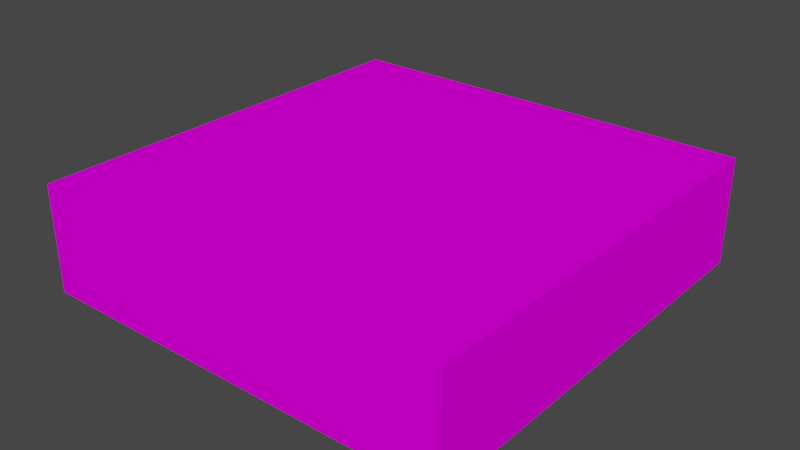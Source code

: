 # Source: EnderGround.blend  (saved by Blender 3.3.6; exported with 4.5.12 LTS)
import bpy
from mathutils import Matrix  # noqa: F401  (used for matrix-valued properties, if any)

bpy.ops.wm.read_factory_settings(use_empty=True)
scene = bpy.context.scene
scene.name = 'Scene'

# ---- collections
col_collection = bpy.data.collections.new('Collection'); scene.collection.children.link(col_collection)

# ---- images (referenced by path relative to the original .blend; pixels are not part of the script)
import os
ASSET_DIR = os.environ.get("B2B_ASSET_DIR", "")  # directory of the original .blend (textures are referenced by path, not embedded)
HERE = os.path.dirname(os.path.abspath(__file__))  # packed textures are extracted next to this script under _unpacked/

def load_image(name, relpath, width, height, colorspace="sRGB"):
    """Load a texture the original file referenced (path relative to the .blend, or extracted next to this script)."""
    p = next((c for c in (os.path.join(HERE, relpath), os.path.join(ASSET_DIR, relpath)) if relpath and os.path.exists(c)), "")
    if p:
        img = bpy.data.images.load(p, check_existing=True)
        img.name = name
    else:  # same state as the original file: an image datablock whose file is absent (Cycles renders it pink)
        img = bpy.data.images.new(name, width, height)
        img.source = "FILE"
        img.filepath = "//" + (relpath or name)
    img.colorspace_settings.name = colorspace
    return img
img_enderground_png = load_image('EnderGround.png', 'EnderGround.png', 1024, 1024, 'sRGB')

# ---- materials (node trees are filled in below, after node groups)
mat_palette = bpy.data.materials.new('palette')
mat_palette.use_transparent_shadow = False
mat_palette.diffuse_color = (1.0, 1.0, 1.0, 1.0)
mat_palette.roughness = 1.0

# ---- material node trees
mat_palette.use_nodes = True; mat_palette.node_tree.nodes.clear()
_N = mat_palette.node_tree.nodes; _L = mat_palette.node_tree.links
n0 = _N.new('ShaderNodeBsdfPrincipled'); n0.name = 'Principled BSDF'; n0.location = (1200, 0)
n0.distribution = 'GGX'
n0.subsurface_method = 'RANDOM_WALK_SKIN'
n0.inputs[2].default_value = 1.0
n0.inputs[3].default_value = 1.45
n0.inputs[13].default_value = 0.0
n0.inputs[27].default_value = (0.0, 0.0, 0.0, 1.0)
n0.inputs[28].default_value = 1.0
n1 = _N.new('ShaderNodeOutputMaterial'); n1.name = 'Material Output'; n1.location = (1500, 0)
n2 = _N.new('ShaderNodeTexImage'); n2.name = 'Image Texture'; n2.location = (600, 0)
n2.image = img_enderground_png
_L.new(n2.outputs[0], n0.inputs[0])
_L.new(n0.outputs[0], n1.inputs[0])
n1.is_active_output = True

# ---- world
world_world = bpy.data.worlds.new('World'); scene.world = world_world
world_world.use_nodes = True; world_world.node_tree.nodes.clear()
_N = world_world.node_tree.nodes; _L = world_world.node_tree.links
n0 = _N.new('ShaderNodeOutputWorld'); n0.name = 'World Output'; n0.location = (300, 300)
n1 = _N.new('ShaderNodeBackground'); n1.name = 'Background'; n1.location = (10, 300)
n1.inputs[0].default_value = (0.05088, 0.05088, 0.05088, 1.0)
_L.new(n1.outputs[0], n0.inputs[0])
n0.is_active_output = True
world_world.color = (0.05088, 0.05088, 0.05088)
world_world.use_sun_shadow = False
world_world.sun_shadow_jitter_overblur = 0.0

# ---- meshes
me_untitled = bpy.data.meshes.new('Untitled')
me_untitled.from_pydata([(0.8, 0.0, 0.8), (-0.8, 2.607e-07, 0.8), (0.8, 0.3, 0.8), (0.7, 0.3, 0.8), (0.4, 0.3, 0.8), (0.2, 0.3, 0.8), (0.1, 0.3, 0.8), (0.0, 0.3, 0.8), (-0.1, 0.3, 0.8), (-0.3, 0.3, 0.8), (-0.5, 0.3, 0.8), (-0.7, 0.3, 0.8), (-0.8, 0.3, 0.8), (0.8, 0.4, 0.8), (0.7, 0.4, 0.8), (0.4, 0.4, 0.8), (0.2, 0.4, 0.8), (0.1, 0.4, 0.8), (5.96e-08, 0.4, 0.8), (-0.1, 0.4, 0.8), (-0.3, 0.4, 0.8), (-0.5, 0.4, 0.8), (-0.7, 0.4, 0.8), (-0.8, 0.4, 0.8), (0.8, -2.607e-07, -0.8), (-0.8, 0.0, -0.8), (0.8, 0.3, -0.8), (-0.8, 0.3, -0.8), (0.8, 0.4, -0.8), (-0.8, 0.4, -0.8), (0.8, 0.0, 0.8), (0.8, 0.3, 0.8), (0.8, 0.4, 0.8), (0.8, -2.607e-07, -0.8), (0.8, 0.3, -0.8), (0.8, 0.4, -0.8), (-0.8, 2.607e-07, 0.8), (-0.8, 0.3, 0.8), (-0.8, 0.4, 0.8), (-0.8, 0.3, 0.5), (-0.8, 0.4, 0.5), (-0.8, 0.3, 0.3), (-0.8, 0.4, 0.3), (-0.8, 0.3, 0.2), (-0.8, 0.4, 0.2), (-0.8, 0.3, 0.1), (-0.8, 0.4, 0.1), (-0.8, 0.3, -5.96e-08), (-0.8, 0.4, -1.192e-07), (-0.8, 0.3, -0.1), (-0.8, 0.4, -0.1), (-0.8, 0.3, -0.4), (-0.8, 0.4, -0.4), (-0.8, 0.3, -0.7), (-0.8, 0.4, -0.7), (-0.8, 0.0, -0.8), (-0.8, 0.3, -0.8), (-0.8, 0.4, -0.8), (0.8, 0.0, 0.8), (0.8, -2.607e-07, -0.8), (-0.8, 2.607e-07, 0.8), (-0.8, 0.0, -0.8), (0.8, 0.4, 0.8), (0.8, 0.4, -0.8), (0.7, 0.4, 0.8), (0.7, 0.4, 0.7), (0.7, 0.4, 0.1), (0.7, 0.4, -1.788e-07), (0.7, 0.4, -0.1), (0.7, 0.4, -0.2), (0.7, 0.4, -0.7), (0.6, 0.4, 0.4), (0.6, 0.4, 0.3), (0.6, 0.4, 0.2), (0.6, 0.4, 0.1), (0.6, 0.4, -1.788e-07), (0.6, 0.4, -0.1), (0.6, 0.4, -0.3), (0.6, 0.4, -0.4), (0.6, 0.4, -0.5), (0.5, 0.4, 0.7), (0.5, 0.4, 0.6), (0.5, 0.4, -1.192e-07), (0.5, 0.4, -0.1), (0.5, 0.4, -0.2), (0.5, 0.4, -0.3), (0.5, 0.4, -0.4), (0.5, 0.4, -0.5), (0.4, 0.4, 0.8), (0.4, 0.4, 0.7), (0.4, 0.4, 0.3), (0.4, 0.4, 0.2), (0.4, 0.4, 0.1), (0.4, 0.4, -0.2), (0.4, 0.4, -0.3), (0.4, 0.4, -0.6), (0.4, 0.4, -0.7), (0.3, 0.4, 0.7), (0.3, 0.4, 0.6), (0.3, 0.4, 0.4), (0.3, 0.4, 0.2), (0.3, 0.4, -0.5), (0.3, 0.4, -0.6), (0.2, 0.4, 0.8), (0.2, 0.4, 0.7), (0.2, 0.4, 0.6), (0.2, 0.4, 0.4), (0.2, 0.4, -0.4), (0.2, 0.4, -0.7), (0.1, 0.4, 0.8), (0.1, 0.4, 0.7), (0.1, 0.4, 0.6), (0.1, 0.4, 0.5), (0.1, 0.4, 0.4), (0.1, 0.4, 0.2), (0.1, 0.4, 0.1), (0.1, 0.4, -1.267e-07), (0.1, 0.4, -0.1), (0.1, 0.4, -0.3), (0.1, 0.4, -0.5), (0.1, 0.4, -0.7), (5.96e-08, 0.4, 0.8), (5.96e-08, 0.4, 0.6), (0.0, 0.4, 0.5), (2.98e-08, 0.4, 0.4), (1.49e-08, 0.4, 0.2), (7.451e-09, 0.4, 0.1), (5.564e-09, 0.4, -1.248e-07), (0.0, 0.4, -0.1), (0.0, 0.4, -0.3), (0.0, 0.4, -0.5), (0.0, 0.4, -0.7), (-0.1, 0.4, 0.8), (-0.1, 0.4, 0.7), (-0.1, 0.4, 0.6), (-0.1, 0.4, 0.1), (-0.1, 0.4, -1.192e-07), (-0.1, 0.4, -0.1), (-0.1, 0.4, -0.7), (-0.2, 0.4, 0.7), (-0.2, 0.4, 0.6), (-0.2, 0.4, -0.1), (-0.2, 0.4, -0.3), (-0.2, 0.4, -0.4), (-0.2, 0.4, -0.6), (-0.3, 0.4, 0.8), (-0.3, 0.4, 0.7), (-0.3, 0.4, 0.3), (-0.3, 0.4, -1.192e-07), (-0.3, 0.4, -0.1), (-0.3, 0.4, -0.3), (-0.3, 0.4, -0.4), (-0.3, 0.4, -0.6), (-0.4, 0.4, 0.6), (-0.4, 0.4, 0.5), (-0.4, 0.4, 0.4), (-0.4, 0.4, 0.3), (-0.4, 0.4, 0.1), (-0.4, 0.4, -0.6), (-0.4, 0.4, -0.7), (-0.5, 0.4, 0.8), (-0.5, 0.4, 0.7), (-0.5, 0.4, 0.6), (-0.5, 0.4, 0.5), (-0.5, 0.4, 0.4), (-0.5, 0.4, 0.3), (-0.5, 0.4, 0.1), (-0.5, 0.4, -8.941e-08), (-0.5, 0.4, -0.1), (-0.5, 0.4, -0.3), (-0.5, 0.4, -0.4), (-0.5, 0.4, -0.6), (-0.5, 0.4, -0.7), (-0.7, 0.4, 0.8), (-0.7, 0.4, 0.7), (-0.7, 0.4, 0.5), (-0.7, 0.4, 0.3), (-0.7, 0.4, 0.2), (-0.7, 0.4, 0.1), (-0.7, 0.4, -1.192e-07), (-0.7, 0.4, -0.1), (-0.7, 0.4, -0.4), (-0.7, 0.4, -0.7), (-0.8, 0.4, 0.8), (-0.8, 0.4, 0.5), (-0.8, 0.4, 0.3), (-0.8, 0.4, 0.2), (-0.8, 0.4, 0.1), (-0.8, 0.4, -1.192e-07), (-0.8, 0.4, -0.1), (-0.8, 0.4, -0.4), (-0.8, 0.4, -0.7), (-0.8, 0.4, -0.8)], [], [(2, 1, 0), (3, 1, 2), (4, 1, 3), (5, 1, 4), (6, 1, 5), (7, 1, 6), (8, 1, 7), (9, 1, 8), (10, 1, 9), (11, 1, 10), (12, 1, 11), (13, 3, 2), (14, 4, 3), (14, 3, 13), (15, 5, 4), (15, 4, 14), (16, 6, 5), (16, 5, 15), (17, 7, 6), (17, 6, 16), (18, 8, 7), (18, 7, 17), (19, 9, 8), (19, 8, 18), (20, 10, 9), (20, 9, 19), (21, 11, 10), (21, 10, 20), (22, 12, 11), (22, 11, 21), (23, 12, 22), (24, 25, 26), (26, 25, 27), (26, 27, 28), (28, 27, 29), (33, 31, 30), (34, 32, 31), (34, 31, 33), (35, 32, 34), (36, 37, 39), (37, 38, 39), (39, 38, 40), (36, 39, 41), (39, 40, 41), (41, 40, 42), (36, 41, 43), (41, 42, 43), (43, 42, 44), (36, 43, 45), (43, 44, 45), (45, 44, 46), (36, 45, 47), (45, 46, 47), (47, 46, 48), (36, 47, 49), (47, 48, 49), (49, 48, 50), (36, 49, 51), (49, 50, 51), (51, 50, 52), (36, 51, 53), (51, 52, 53), (53, 52, 54), (36, 53, 55), (53, 54, 56), (55, 53, 56), (56, 54, 57), (60, 59, 58), (61, 59, 60), (62, 63, 64), (64, 63, 65), (65, 63, 66), (66, 63, 67), (67, 63, 68), (68, 63, 69), (69, 63, 70), (65, 66, 71), (71, 66, 72), (72, 66, 73), (66, 67, 74), (73, 66, 74), (67, 68, 75), (74, 67, 75), (68, 69, 76), (75, 68, 76), (69, 70, 77), (77, 70, 78), (78, 70, 79), (64, 65, 80), (65, 71, 80), (80, 71, 81), (74, 75, 82), (75, 76, 82), (76, 69, 83), (82, 76, 83), (69, 77, 84), (83, 69, 84), (77, 78, 85), (84, 77, 85), (78, 79, 86), (85, 78, 86), (79, 70, 87), (86, 79, 87), (64, 80, 88), (80, 81, 89), (88, 80, 89), (72, 73, 90), (71, 72, 90), (73, 74, 91), (90, 73, 91), (74, 82, 92), (91, 74, 92), (84, 85, 93), (83, 84, 93), (85, 86, 94), (93, 85, 94), (87, 70, 95), (70, 63, 96), (95, 70, 96), (89, 81, 97), (88, 89, 97), (81, 71, 98), (97, 81, 98), (71, 90, 99), (98, 71, 99), (90, 91, 99), (91, 92, 100), (99, 91, 100), (87, 95, 101), (86, 87, 101), (95, 96, 102), (101, 95, 102), (88, 97, 103), (97, 98, 104), (103, 97, 104), (98, 99, 105), (104, 98, 105), (99, 100, 106), (105, 99, 106), (93, 94, 107), (86, 101, 107), (94, 86, 107), (101, 102, 107), (96, 63, 108), (107, 102, 108), (102, 96, 108), (103, 104, 109), (104, 105, 110), (109, 104, 110), (105, 106, 110), (110, 106, 111), (111, 106, 112), (106, 100, 113), (112, 106, 113), (100, 92, 114), (113, 100, 114), (92, 82, 115), (114, 92, 115), (82, 83, 116), (115, 82, 116), (83, 93, 117), (116, 83, 117), (93, 107, 117), (107, 108, 117), (117, 108, 118), (118, 108, 119), (108, 63, 120), (119, 108, 120), (110, 111, 121), (109, 110, 121), (111, 112, 122), (121, 111, 122), (112, 113, 123), (122, 112, 123), (113, 114, 124), (123, 113, 124), (114, 115, 125), (124, 114, 125), (115, 116, 126), (125, 115, 126), (116, 117, 127), (126, 116, 127), (117, 118, 128), (127, 117, 128), (118, 119, 129), (128, 118, 129), (119, 120, 130), (129, 119, 130), (120, 63, 131), (130, 120, 131), (124, 125, 132), (121, 122, 132), (130, 131, 132), (126, 127, 132), (125, 126, 132), (127, 128, 132), (123, 124, 132), (129, 130, 132), (128, 129, 132), (122, 123, 132), (132, 131, 133), (133, 131, 134), (134, 131, 135), (135, 131, 136), (136, 131, 137), (131, 63, 138), (137, 131, 138), (132, 133, 139), (133, 134, 139), (134, 135, 140), (139, 134, 140), (136, 137, 141), (137, 138, 141), (141, 138, 142), (142, 138, 143), (143, 138, 144), (132, 139, 145), (139, 140, 146), (145, 139, 146), (140, 135, 147), (146, 140, 147), (135, 136, 148), (136, 141, 148), (141, 142, 149), (148, 141, 149), (142, 143, 150), (149, 142, 150), (143, 144, 151), (150, 143, 151), (144, 138, 152), (151, 144, 152), (146, 147, 153), (153, 147, 154), (154, 147, 155), (147, 135, 156), (155, 147, 156), (135, 148, 157), (156, 135, 157), (152, 138, 158), (151, 152, 158), (138, 63, 159), (158, 138, 159), (145, 146, 160), (146, 153, 161), (160, 146, 161), (153, 154, 162), (161, 153, 162), (154, 155, 163), (162, 154, 163), (155, 156, 164), (163, 155, 164), (156, 157, 165), (164, 156, 165), (157, 148, 166), (165, 157, 166), (148, 149, 167), (166, 148, 167), (149, 150, 168), (167, 149, 168), (150, 151, 169), (168, 150, 169), (151, 158, 170), (169, 151, 170), (158, 159, 171), (170, 158, 171), (159, 63, 172), (171, 159, 172), (160, 161, 173), (161, 162, 174), (173, 161, 174), (164, 165, 174), (162, 163, 174), (165, 166, 174), (163, 164, 174), (174, 166, 175), (175, 166, 176), (176, 166, 177), (166, 167, 178), (177, 166, 178), (167, 168, 179), (178, 167, 179), (170, 171, 180), (179, 168, 180), (168, 169, 180), (171, 172, 180), (169, 170, 180), (180, 172, 181), (172, 63, 182), (181, 172, 182), (174, 175, 183), (173, 174, 183), (175, 176, 184), (183, 175, 184), (176, 177, 185), (184, 176, 185), (177, 178, 186), (185, 177, 186), (178, 179, 187), (186, 178, 187), (179, 180, 188), (187, 179, 188), (180, 181, 189), (188, 180, 189), (181, 182, 190), (189, 181, 190), (182, 63, 191), (190, 182, 191), (191, 63, 192)])
_uv = me_untitled.uv_layers.new(name='UVMap')
_uv.uv.foreach_set('vector', [0.9082, 0.5, 0.9082, 0.5, 0.9082, 0.5, 0.9082, 0.5, 0.9082, 0.5, 0.9082, 0.5, 0.9082, 0.5, 0.9082, 0.5, 0.9082, 0.5, 0.9082, 0.5, 0.9082, 0.5, 0.9082, 0.5, 0.9082, 0.5, 0.9082, 0.5, 0.9082, 0.5, 0.9082, 0.5, 0.9082, 0.5, 0.9082, 0.5, 0.9082, 0.5, 0.9082, 0.5, 0.9082, 0.5, 0.9082, 0.5, 0.9082, 0.5, 0.9082, 0.5, 0.9082, 0.5, 0.9082, 0.5, 0.9082, 0.5, 0.9082, 0.5, 0.9082, 0.5, 0.9082, 0.5, 0.9082, 0.5, 0.9082, 0.5, 0.9082, 0.5, 0.9121, 0.5, 0.9121, 0.5, 0.9121, 0.5, 0.9238, 0.5, 0.9238, 0.5, 0.9238, 0.5, 0.9121, 0.5, 0.9121, 0.5, 0.9121, 0.5, 0.9199, 0.5, 0.9199, 0.5, 0.9199, 0.5, 0.9238, 0.5, 0.9238, 0.5, 0.9238, 0.5, 0.9238, 0.5, 0.9238, 0.5, 0.9238, 0.5, 0.9199, 0.5, 0.9199, 0.5, 0.9199, 0.5, 0.9199, 0.5, 0.9199, 0.5, 0.9199, 0.5, 0.9238, 0.5, 0.9238, 0.5, 0.9238, 0.5, 0.9121, 0.5, 0.9121, 0.5, 0.9121, 0.5, 0.9199, 0.5, 0.9199, 0.5, 0.9199, 0.5, 0.9238, 0.5, 0.9238, 0.5, 0.9238, 0.5, 0.9121, 0.5, 0.9121, 0.5, 0.9121, 0.5, 0.9199, 0.5, 0.9199, 0.5, 0.9199, 0.5, 0.9238, 0.5, 0.9238, 0.5, 0.9238, 0.5, 0.9238, 0.5, 0.9238, 0.5, 0.9238, 0.5, 0.9199, 0.5, 0.9199, 0.5, 0.9199, 0.5, 0.9199, 0.5, 0.9199, 0.5, 0.9199, 0.5, 0.9238, 0.5, 0.9238, 0.5, 0.9238, 0.5, 0.9199, 0.5, 0.9199, 0.5, 0.9199, 0.5, 0.9082, 0.5, 0.9082, 0.5, 0.9082, 0.5, 0.9082, 0.5, 0.9082, 0.5, 0.9082, 0.5, 0.9121, 0.5, 0.9121, 0.5, 0.9121, 0.5, 0.9121, 0.5, 0.9121, 0.5, 0.9121, 0.5, 0.9082, 0.5, 0.9082, 0.5, 0.9082, 0.5, 0.9121, 0.5, 0.9121, 0.5, 0.9121, 0.5, 0.9082, 0.5, 0.9082, 0.5, 0.9082, 0.5, 0.9121, 0.5, 0.9121, 0.5, 0.9121, 0.5, 0.9082, 0.5, 0.9082, 0.5, 0.9082, 0.5, 0.9199, 0.5, 0.9199, 0.5, 0.9199, 0.5, 0.9199, 0.5, 0.9199, 0.5, 0.9199, 0.5, 0.9082, 0.5, 0.9082, 0.5, 0.9082, 0.5, 0.9238, 0.5, 0.9238, 0.5, 0.9238, 0.5, 0.9238, 0.5, 0.9238, 0.5, 0.9238, 0.5, 0.9082, 0.5, 0.9082, 0.5, 0.9082, 0.5, 0.9199, 0.5, 0.9199, 0.5, 0.9199, 0.5, 0.9199, 0.5, 0.9199, 0.5, 0.9199, 0.5, 0.9082, 0.5, 0.9082, 0.5, 0.9082, 0.5, 0.9238, 0.5, 0.9238, 0.5, 0.9238, 0.5, 0.9238, 0.5, 0.9238, 0.5, 0.9238, 0.5, 0.9082, 0.5, 0.9082, 0.5, 0.9082, 0.5, 0.9121, 0.5, 0.9121, 0.5, 0.9121, 0.5, 0.9121, 0.5, 0.9121, 0.5, 0.9121, 0.5, 0.9082, 0.5, 0.9082, 0.5, 0.9082, 0.5, 0.9199, 0.5, 0.9199, 0.5, 0.9199, 0.5, 0.9199, 0.5, 0.9199, 0.5, 0.9199, 0.5, 0.9082, 0.5, 0.9082, 0.5, 0.9082, 0.5, 0.9238, 0.5, 0.9238, 0.5, 0.9238, 0.5, 0.9238, 0.5, 0.9238, 0.5, 0.9238, 0.5, 0.9082, 0.5, 0.9082, 0.5, 0.9082, 0.5, 0.9199, 0.5, 0.9199, 0.5, 0.9199, 0.5, 0.9199, 0.5, 0.9199, 0.5, 0.9199, 0.5, 0.9082, 0.5, 0.9082, 0.5, 0.9082, 0.5, 0.9121, 0.5, 0.9121, 0.5, 0.9121, 0.5, 0.9082, 0.5, 0.9082, 0.5, 0.9082, 0.5, 0.9121, 0.5, 0.9121, 0.5, 0.9121, 0.5, 0.9082, 0.5, 0.9082, 0.5, 0.9082, 0.5, 0.9082, 0.5, 0.9082, 0.5, 0.9082, 0.5, 0.9121, 0.5, 0.9121, 0.5, 0.9121, 0.5, 0.9121, 0.5, 0.9121, 0.5, 0.9121, 0.5, 0.9121, 0.5, 0.9121, 0.5, 0.9121, 0.5, 0.9121, 0.5, 0.9121, 0.5, 0.9121, 0.5, 0.9121, 0.5, 0.9121, 0.5, 0.9121, 0.5, 0.9121, 0.5, 0.9121, 0.5, 0.9121, 0.5, 0.9121, 0.5, 0.9121, 0.5, 0.9121, 0.5, 0.916, 0.5, 0.916, 0.5, 0.916, 0.5, 0.916, 0.5, 0.916, 0.5, 0.916, 0.5, 0.916, 0.5, 0.916, 0.5, 0.916, 0.5, 0.9121, 0.5, 0.9121, 0.5, 0.9121, 0.5, 0.916, 0.5, 0.916, 0.5, 0.916, 0.5, 0.9238, 0.5, 0.9238, 0.5, 0.9238, 0.5, 0.9121, 0.5, 0.9121, 0.5, 0.9121, 0.5, 0.9277, 0.5, 0.9277, 0.5, 0.9277, 0.5, 0.9238, 0.5, 0.9238, 0.5, 0.9238, 0.5, 0.916, 0.5, 0.916, 0.5, 0.916, 0.5, 0.916, 0.5, 0.916, 0.5, 0.916, 0.5, 0.916, 0.5, 0.916, 0.5, 0.916, 0.5, 0.9238, 0.5, 0.9238, 0.5, 0.9238, 0.5, 0.916, 0.5, 0.916, 0.5, 0.916, 0.5, 0.916, 0.5, 0.916, 0.5, 0.916, 0.5, 0.9121, 0.5, 0.9121, 0.5, 0.9121, 0.5, 0.9199, 0.5, 0.9199, 0.5, 0.9199, 0.5, 0.9277, 0.5, 0.9277, 0.5, 0.9277, 0.5, 0.9199, 0.5, 0.9199, 0.5, 0.9199, 0.5, 0.916, 0.5, 0.916, 0.5, 0.916, 0.5, 0.9277, 0.5, 0.9277, 0.5, 0.9277, 0.5, 0.9277, 0.5, 0.9277, 0.5, 0.9277, 0.5, 0.916, 0.5, 0.916, 0.5, 0.916, 0.5, 0.9082, 0.5, 0.9082, 0.5, 0.9082, 0.5, 0.9277, 0.5, 0.9277, 0.5, 0.9277, 0.5, 0.916, 0.5, 0.916, 0.5, 0.916, 0.5, 0.9082, 0.5, 0.9082, 0.5, 0.9082, 0.5, 0.9238, 0.5, 0.9238, 0.5, 0.9238, 0.5, 0.9277, 0.5, 0.9277, 0.5, 0.9277, 0.5, 0.9238, 0.5, 0.9238, 0.5, 0.9238, 0.5, 0.916, 0.5, 0.916, 0.5, 0.916, 0.5, 0.9277, 0.5, 0.9277, 0.5, 0.9277, 0.5, 0.9277, 0.5, 0.9277, 0.5, 0.9277, 0.5, 0.916, 0.5, 0.916, 0.5, 0.916, 0.5, 0.9121, 0.5, 0.9121, 0.5, 0.9121, 0.5, 0.9277, 0.5, 0.9277, 0.5, 0.9277, 0.5, 0.9277, 0.5, 0.9277, 0.5, 0.9277, 0.5, 0.9082, 0.5, 0.9082, 0.5, 0.9082, 0.5, 0.9082, 0.5, 0.9082, 0.5, 0.9082, 0.5, 0.9277, 0.5, 0.9277, 0.5, 0.9277, 0.5, 0.916, 0.5, 0.916, 0.5, 0.916, 0.5, 0.9121, 0.5, 0.9121, 0.5, 0.9121, 0.5, 0.916, 0.5, 0.916, 0.5, 0.916, 0.5, 0.9277, 0.5, 0.9277, 0.5, 0.9277, 0.5, 0.9199, 0.5, 0.9199, 0.5, 0.9199, 0.5, 0.916, 0.5, 0.916, 0.5, 0.916, 0.5, 0.9277, 0.5, 0.9277, 0.5, 0.9277, 0.5, 0.9277, 0.5, 0.9277, 0.5, 0.9277, 0.5, 0.916, 0.5, 0.916, 0.5, 0.916, 0.5, 0.9277, 0.5, 0.9277, 0.5, 0.9277, 0.5, 0.9082, 0.5, 0.9082, 0.5, 0.9082, 0.5, 0.9277, 0.5, 0.9277, 0.5, 0.9277, 0.5, 0.916, 0.5, 0.916, 0.5, 0.916, 0.5, 0.9277, 0.5, 0.9277, 0.5, 0.9277, 0.5, 0.9277, 0.5, 0.9277, 0.5, 0.9277, 0.5, 0.916, 0.5, 0.916, 0.5, 0.916, 0.5, 0.9199, 0.5, 0.9199, 0.5, 0.9199, 0.5, 0.9082, 0.5, 0.9082, 0.5, 0.9082, 0.5, 0.9199, 0.5, 0.9199, 0.5, 0.9199, 0.5, 0.9277, 0.5, 0.9277, 0.5, 0.9277, 0.5, 0.9082, 0.5, 0.9082, 0.5, 0.9082, 0.5, 0.9082, 0.5, 0.9082, 0.5, 0.9082, 0.5, 0.9277, 0.5, 0.9277, 0.5, 0.9277, 0.5, 0.9082, 0.5, 0.9082, 0.5, 0.9082, 0.5, 0.9277, 0.5, 0.9277, 0.5, 0.9277, 0.5, 0.9082, 0.5, 0.9082, 0.5, 0.9082, 0.5, 0.9277, 0.5, 0.9277, 0.5, 0.9277, 0.5, 0.9121, 0.5, 0.9121, 0.5, 0.9121, 0.5, 0.9277, 0.5, 0.9277, 0.5, 0.9277, 0.5, 0.9277, 0.5, 0.9277, 0.5, 0.9277, 0.5, 0.9238, 0.5, 0.9238, 0.5, 0.9238, 0.5, 0.9082, 0.5, 0.9082, 0.5, 0.9082, 0.5, 0.9238, 0.5, 0.9238, 0.5, 0.9238, 0.5, 0.9082, 0.5, 0.9082, 0.5, 0.9082, 0.5, 0.9082, 0.5, 0.9082, 0.5, 0.9082, 0.5, 0.9082, 0.5, 0.9082, 0.5, 0.9082, 0.5, 0.9082, 0.5, 0.9082, 0.5, 0.9082, 0.5, 0.9082, 0.5, 0.9082, 0.5, 0.9082, 0.5, 0.9082, 0.5, 0.9082, 0.5, 0.9082, 0.5, 0.9082, 0.5, 0.9082, 0.5, 0.9082, 0.5, 0.9121, 0.5, 0.9121, 0.5, 0.9121, 0.5, 0.9082, 0.5, 0.9082, 0.5, 0.9082, 0.5, 0.9238, 0.5, 0.9238, 0.5, 0.9238, 0.5, 0.9121, 0.5, 0.9121, 0.5, 0.9121, 0.5, 0.9082, 0.5, 0.9082, 0.5, 0.9082, 0.5, 0.9238, 0.5, 0.9238, 0.5, 0.9238, 0.5, 0.9082, 0.5, 0.9082, 0.5, 0.9082, 0.5, 0.9082, 0.5, 0.9082, 0.5, 0.9082, 0.5, 0.9082, 0.5, 0.9082, 0.5, 0.9082, 0.5, 0.9082, 0.5, 0.9082, 0.5, 0.9082, 0.5, 0.9121, 0.5, 0.9121, 0.5, 0.9121, 0.5, 0.9082, 0.5, 0.9082, 0.5, 0.9082, 0.5, 0.9199, 0.5, 0.9199, 0.5, 0.9199, 0.5, 0.9199, 0.5, 0.9199, 0.5, 0.9199, 0.5, 0.9238, 0.5, 0.9238, 0.5, 0.9238, 0.5, 0.9199, 0.5, 0.9199, 0.5, 0.9199, 0.5, 0.9199, 0.5, 0.9199, 0.5, 0.9199, 0.5, 0.9238, 0.5, 0.9238, 0.5, 0.9238, 0.5, 0.9238, 0.5, 0.9238, 0.5, 0.9238, 0.5, 0.9199, 0.5, 0.9199, 0.5, 0.9199, 0.5, 0.9199, 0.5, 0.9199, 0.5, 0.9199, 0.5, 0.9238, 0.5, 0.9238, 0.5, 0.9238, 0.5, 0.9121, 0.5, 0.9121, 0.5, 0.9121, 0.5, 0.9199, 0.5, 0.9199, 0.5, 0.9199, 0.5, 0.9199, 0.5, 0.9199, 0.5, 0.9199, 0.5, 0.9121, 0.5, 0.9121, 0.5, 0.9121, 0.5, 0.9238, 0.5, 0.9238, 0.5, 0.9238, 0.5, 0.9199, 0.5, 0.9199, 0.5, 0.9199, 0.5, 0.9199, 0.5, 0.9199, 0.5, 0.9199, 0.5, 0.9238, 0.5, 0.9238, 0.5, 0.9238, 0.5, 0.9238, 0.5, 0.9238, 0.5, 0.9238, 0.5, 0.9199, 0.5, 0.9199, 0.5, 0.9199, 0.5, 0.9121, 0.5, 0.9121, 0.5, 0.9121, 0.5, 0.9238, 0.5, 0.9238, 0.5, 0.9238, 0.5, 0.9121, 0.5, 0.9121, 0.5, 0.9121, 0.5, 0.9121, 0.5, 0.9121, 0.5, 0.9121, 0.5, 0.9121, 0.5, 0.9121, 0.5, 0.9121, 0.5, 0.9121, 0.5, 0.9121, 0.5, 0.9121, 0.5, 0.9121, 0.5, 0.9121, 0.5, 0.9121, 0.5, 0.9121, 0.5, 0.9121, 0.5, 0.9121, 0.5, 0.9121, 0.5, 0.9121, 0.5, 0.9121, 0.5, 0.9121, 0.5, 0.9121, 0.5, 0.9121, 0.5, 0.9121, 0.5, 0.9121, 0.5, 0.9121, 0.5, 0.9121, 0.5, 0.9121, 0.5, 0.9121, 0.5, 0.9121, 0.5, 0.9121, 0.5, 0.9121, 0.5, 0.9121, 0.5, 0.9121, 0.5, 0.9121, 0.5, 0.9121, 0.5, 0.9121, 0.5, 0.9121, 0.5, 0.9121, 0.5, 0.9121, 0.5, 0.9121, 0.5, 0.9121, 0.5, 0.9121, 0.5, 0.9121, 0.5, 0.9121, 0.5, 0.9121, 0.5, 0.9121, 0.5, 0.9121, 0.5, 0.9121, 0.5, 0.9121, 0.5, 0.9238, 0.5, 0.9238, 0.5, 0.9238, 0.5, 0.9082, 0.5, 0.9082, 0.5, 0.9082, 0.5, 0.916, 0.5, 0.916, 0.5, 0.916, 0.5, 0.9082, 0.5, 0.9082, 0.5, 0.9082, 0.5, 0.9238, 0.5, 0.9238, 0.5, 0.9238, 0.5, 0.916, 0.5, 0.916, 0.5, 0.916, 0.5, 0.916, 0.5, 0.916, 0.5, 0.916, 0.5, 0.916, 0.5, 0.916, 0.5, 0.916, 0.5, 0.916, 0.5, 0.916, 0.5, 0.916, 0.5, 0.9238, 0.5, 0.9238, 0.5, 0.9238, 0.5, 0.916, 0.5, 0.916, 0.5, 0.916, 0.5, 0.9238, 0.5, 0.9238, 0.5, 0.9238, 0.5, 0.916, 0.5, 0.916, 0.5, 0.916, 0.5, 0.916, 0.5, 0.916, 0.5, 0.916, 0.5, 0.9121, 0.5, 0.9121, 0.5, 0.9121, 0.5, 0.9238, 0.5, 0.9238, 0.5, 0.9238, 0.5, 0.9277, 0.5, 0.9277, 0.5, 0.9277, 0.5, 0.9238, 0.5, 0.9238, 0.5, 0.9238, 0.5, 0.916, 0.5, 0.916, 0.5, 0.916, 0.5, 0.9277, 0.5, 0.9277, 0.5, 0.9277, 0.5, 0.9277, 0.5, 0.9277, 0.5, 0.9277, 0.5, 0.916, 0.5, 0.916, 0.5, 0.916, 0.5, 0.916, 0.5, 0.916, 0.5, 0.916, 0.5, 0.9277, 0.5, 0.9277, 0.5, 0.9277, 0.5, 0.9277, 0.5, 0.9277, 0.5, 0.9277, 0.5, 0.9277, 0.5, 0.9277, 0.5, 0.9277, 0.5, 0.9277, 0.5, 0.9277, 0.5, 0.9277, 0.5, 0.916, 0.5, 0.916, 0.5, 0.916, 0.5, 0.9277, 0.5, 0.9277, 0.5, 0.9277, 0.5, 0.9121, 0.5, 0.9121, 0.5, 0.9121, 0.5, 0.916, 0.5, 0.916, 0.5, 0.916, 0.5, 0.916, 0.5, 0.916, 0.5, 0.916, 0.5, 0.9082, 0.5, 0.9082, 0.5, 0.9082, 0.5, 0.9121, 0.5, 0.9121, 0.5, 0.9121, 0.5, 0.916, 0.5, 0.916, 0.5, 0.916, 0.5, 0.9199, 0.5, 0.9199, 0.5, 0.9199, 0.5, 0.9277, 0.5, 0.9277, 0.5, 0.9277, 0.5, 0.9199, 0.5, 0.9199, 0.5, 0.9199, 0.5, 0.9082, 0.5, 0.9082, 0.5, 0.9082, 0.5, 0.9277, 0.5, 0.9277, 0.5, 0.9277, 0.5, 0.9277, 0.5, 0.9277, 0.5, 0.9277, 0.5, 0.9082, 0.5, 0.9082, 0.5, 0.9082, 0.5, 0.9082, 0.5, 0.9082, 0.5, 0.9082, 0.5, 0.9277, 0.5, 0.9277, 0.5, 0.9277, 0.5, 0.9277, 0.5, 0.9277, 0.5, 0.9277, 0.5, 0.9082, 0.5, 0.9082, 0.5, 0.9082, 0.5, 0.9121, 0.5, 0.9121, 0.5, 0.9121, 0.5, 0.9277, 0.5, 0.9277, 0.5, 0.9277, 0.5, 0.9199, 0.5, 0.9199, 0.5, 0.9199, 0.5, 0.9121, 0.5, 0.9121, 0.5, 0.9121, 0.5, 0.9082, 0.5, 0.9082, 0.5, 0.9082, 0.5, 0.9199, 0.5, 0.9199, 0.5, 0.9199, 0.5, 0.9277, 0.5, 0.9277, 0.5, 0.9277, 0.5, 0.9082, 0.5, 0.9082, 0.5, 0.9082, 0.5, 0.9082, 0.5, 0.9082, 0.5, 0.9082, 0.5, 0.9277, 0.5, 0.9277, 0.5, 0.9277, 0.5, 0.9277, 0.5, 0.9277, 0.5, 0.9277, 0.5, 0.9082, 0.5, 0.9082, 0.5, 0.9082, 0.5, 0.9121, 0.5, 0.9121, 0.5, 0.9121, 0.5, 0.9277, 0.5, 0.9277, 0.5, 0.9277, 0.5, 0.9238, 0.5, 0.9238, 0.5, 0.9238, 0.5, 0.9082, 0.5, 0.9082, 0.5, 0.9082, 0.5, 0.9238, 0.5, 0.9238, 0.5, 0.9238, 0.5, 0.9082, 0.5, 0.9082, 0.5, 0.9082, 0.5, 0.9082, 0.5, 0.9082, 0.5, 0.9082, 0.5, 0.9082, 0.5, 0.9082, 0.5, 0.9082, 0.5, 0.9082, 0.5, 0.9082, 0.5, 0.9082, 0.5, 0.9082, 0.5, 0.9082, 0.5, 0.9082, 0.5, 0.9082, 0.5, 0.9082, 0.5, 0.9082, 0.5, 0.9082, 0.5, 0.9082, 0.5, 0.9082, 0.5, 0.9121, 0.5, 0.9121, 0.5, 0.9121, 0.5, 0.9082, 0.5, 0.9082, 0.5, 0.9082, 0.5, 0.9238, 0.5, 0.9238, 0.5, 0.9238, 0.5, 0.9121, 0.5, 0.9121, 0.5, 0.9121, 0.5, 0.9082, 0.5, 0.9082, 0.5, 0.9082, 0.5, 0.9238, 0.5, 0.9238, 0.5, 0.9238, 0.5, 0.9082, 0.5, 0.9082, 0.5, 0.9082, 0.5, 0.9082, 0.5, 0.9082, 0.5, 0.9082, 0.5, 0.9082, 0.5, 0.9082, 0.5, 0.9082, 0.5, 0.9082, 0.5, 0.9082, 0.5, 0.9082, 0.5, 0.9121, 0.5, 0.9121, 0.5, 0.9121, 0.5, 0.9082, 0.5, 0.9082, 0.5, 0.9082, 0.5, 0.9199, 0.5, 0.9199, 0.5, 0.9199, 0.5, 0.9199, 0.5, 0.9199, 0.5, 0.9199, 0.5, 0.9238, 0.5, 0.9238, 0.5, 0.9238, 0.5, 0.9199, 0.5, 0.9199, 0.5, 0.9199, 0.5, 0.9199, 0.5, 0.9199, 0.5, 0.9199, 0.5, 0.9238, 0.5, 0.9238, 0.5, 0.9238, 0.5, 0.9238, 0.5, 0.9238, 0.5, 0.9238, 0.5, 0.9199, 0.5, 0.9199, 0.5, 0.9199, 0.5, 0.9121, 0.5, 0.9121, 0.5, 0.9121, 0.5, 0.9238, 0.5, 0.9238, 0.5, 0.9238, 0.5, 0.9199, 0.5, 0.9199, 0.5, 0.9199, 0.5, 0.9121, 0.5, 0.9121, 0.5, 0.9121, 0.5, 0.9238, 0.5, 0.9238, 0.5, 0.9238, 0.5, 0.9199, 0.5, 0.9199, 0.5, 0.9199, 0.5, 0.9199, 0.5, 0.9199, 0.5, 0.9199, 0.5, 0.9238, 0.5, 0.9238, 0.5, 0.9238, 0.5, 0.9121, 0.5, 0.9121, 0.5, 0.9121, 0.5, 0.9199, 0.5, 0.9199, 0.5, 0.9199, 0.5, 0.9121, 0.5, 0.9121, 0.5, 0.9121, 0.5])
me_untitled.materials.append(mat_palette)
me_untitled.update()
me_untitled.normals_split_custom_set([tuple(v) for v in zip(*[iter([6.176e-08, 1.987e-07, 1.0, 6.176e-08, 1.987e-07, 1.0, 6.176e-08, 1.987e-07, 1.0, 0.0, 7.947e-07, 1.0, 0.0, 7.947e-07, 1.0, 0.0, 7.947e-07, 1.0, 6.623e-07, -1.987e-07, 1.0, 6.623e-07, -1.987e-07, 1.0, 6.623e-07, -1.987e-07, 1.0, -4.967e-07, 5.96e-07, 1.0, -4.967e-07, 5.96e-07, 1.0, -4.967e-07, 5.96e-07, 1.0, 0.0, 5.96e-07, 1.0, 0.0, 5.96e-07, 1.0, 0.0, 5.96e-07, 1.0, 0.0, 5.96e-07, 1.0, 0.0, 5.96e-07, 1.0, 0.0, 5.96e-07, 1.0, -9.934e-07, 5.96e-07, 1.0, -9.934e-07, 5.96e-07, 1.0, -9.934e-07, 5.96e-07, 1.0, -4.967e-07, 1.291e-06, 1.0, -4.967e-07, 1.291e-06, 1.0, -4.967e-07, 1.291e-06, 1.0, 4.967e-07, 2.98e-07, 1.0, 4.967e-07, 2.98e-07, 1.0, 4.967e-07, 2.98e-07, 1.0, -4.967e-07, 2.98e-07, 1.0, -4.967e-07, 2.98e-07, 1.0, -4.967e-07, 2.98e-07, 1.0, 0.0, 3.974e-07, 1.0, 0.0, 3.974e-07, 1.0, 0.0, 3.974e-07, 1.0, 0.0, 0.0, 1.0, 0.0, 0.0, 1.0, 0.0, 0.0, 1.0, 6.954e-07, -2.368e-13, 1.0, 6.954e-07, -2.368e-13, 1.0, 6.954e-07, -2.368e-13, 1.0, 0.0, 0.0, 1.0, 0.0, 0.0, 1.0, 0.0, 0.0, 1.0, 1.49e-07, 0.0, 1.0, 1.49e-07, 0.0, 1.0, 1.49e-07, 0.0, 1.0, 0.0, 0.0, 1.0, 0.0, 0.0, 1.0, 0.0, 0.0, 1.0, 0.0, 0.0, 1.0, 0.0, 0.0, 1.0, 0.0, 0.0, 1.0, 0.0, 0.0, 1.0, 0.0, 0.0, 1.0, 0.0, 0.0, 1.0, 2.98e-07, 0.0, 1.0, 2.98e-07, 0.0, 1.0, 2.98e-07, 0.0, 1.0, 0.0, 0.0, 1.0, 0.0, 0.0, 1.0, 0.0, 0.0, 1.0, 2.98e-07, 0.0, 1.0, 2.98e-07, 0.0, 1.0, 2.98e-07, 0.0, 1.0, 0.0, 0.0, 1.0, 0.0, 0.0, 1.0, 0.0, 0.0, 1.0, 1.49e-07, 0.0, 1.0, 1.49e-07, 0.0, 1.0, 1.49e-07, 0.0, 1.0, 0.0, 0.0, 1.0, 0.0, 0.0, 1.0, 0.0, 0.0, 1.0, 8.941e-07, 0.0, 1.0, 8.941e-07, 0.0, 1.0, 8.941e-07, 0.0, 1.0, -7.451e-07, 0.0, 1.0, -7.451e-07, 0.0, 1.0, -7.451e-07, 0.0, 1.0, 1.49e-07, 0.0, 1.0, 1.49e-07, 0.0, 1.0, 1.49e-07, 0.0, 1.0, 0.0, 0.0, 1.0, 0.0, 0.0, 1.0, 0.0, 0.0, 1.0, 0.0, 0.0, 1.0, 0.0, 0.0, 1.0, 0.0, 0.0, 1.0, 7.451e-07, 0.0, 1.0, 7.451e-07, 0.0, 1.0, 7.451e-07, 0.0, 1.0, 0.0, 0.0, 1.0, 0.0, 0.0, 1.0, 0.0, 0.0, 1.0, -1.242e-07, 2.22e-14, -1.0, -1.242e-07, 2.22e-14, -1.0, -1.242e-07, 2.22e-14, -1.0, -1.863e-07, -1.987e-07, -1.0, -1.863e-07, -1.987e-07, -1.0, -1.863e-07, -1.987e-07, -1.0, 0.0, 4.441e-14, -1.0, 0.0, 4.441e-14, -1.0, 0.0, 4.441e-14, -1.0, -9.313e-08, 8.882e-14, -1.0, -9.313e-08, 8.882e-14, -1.0, -9.313e-08, 8.882e-14, -1.0, 1.0, 2.98e-07, -1.118e-07, 1.0, 2.98e-07, -1.118e-07, 1.0, 2.98e-07, -1.118e-07, 1.0, 0.0, -7.451e-08, 1.0, 0.0, -7.451e-08, 1.0, 0.0, -7.451e-08, 1.0, 0.0, -7.451e-08, 1.0, 0.0, -7.451e-08, 1.0, 0.0, -7.451e-08, 1.0, 0.0, -3.725e-08, 1.0, 0.0, -3.725e-08, 1.0, 0.0, -3.725e-08, -1.0, 3.311e-07, 0.0, -1.0, 3.311e-07, 0.0, -1.0, 3.311e-07, 0.0, -1.0, 0.0, 0.0, -1.0, 0.0, 0.0, -1.0, 0.0, 0.0, -1.0, 0.0, 1.987e-07, -1.0, 0.0, 1.987e-07, -1.0, 0.0, 1.987e-07, -1.0, -4.967e-07, 0.0, -1.0, -4.967e-07, 0.0, -1.0, -4.967e-07, 0.0, -1.0, 0.0, 0.0, -1.0, 0.0, 0.0, -1.0, 0.0, 0.0, -1.0, 0.0, 0.0, -1.0, 0.0, 0.0, -1.0, 0.0, 0.0, -1.0, 0.0, 0.0, -1.0, 0.0, 0.0, -1.0, 0.0, 0.0, -1.0, 0.0, 0.0, -1.0, 0.0, 0.0, -1.0, 0.0, 0.0, -1.0, 0.0, 0.0, -1.0, 0.0, 0.0, -1.0, 0.0, 0.0, -1.0, 1.987e-06, 0.0, -1.0, 1.987e-06, 0.0, -1.0, 1.987e-06, 0.0, -1.0, 0.0, 0.0, -1.0, 0.0, 0.0, -1.0, 0.0, 0.0, -1.0, 0.0, 0.0, -1.0, 0.0, 0.0, -1.0, 0.0, 0.0, -1.0, -1.987e-06, 0.0, -1.0, -1.987e-06, 0.0, -1.0, -1.987e-06, 0.0, -1.0, 0.0, 0.0, -1.0, 0.0, 0.0, -1.0, 0.0, 0.0, -1.0, -1.49e-06, 0.0, -1.0, -1.49e-06, 0.0, -1.0, -1.49e-06, 0.0, -1.0, 9.934e-07, 0.0, -1.0, 9.934e-07, 0.0, -1.0, 9.934e-07, 0.0, -1.0, 1.49e-06, 0.0, -1.0, 1.49e-06, 0.0, -1.0, 1.49e-06, 0.0, -1.0, 0.0, 0.0, -1.0, 0.0, 0.0, -1.0, 0.0, 0.0, -1.0, 3.311e-07, 0.0, -1.0, 3.311e-07, 0.0, -1.0, 3.311e-07, 0.0, -1.0, 0.0, 0.0, -1.0, 0.0, 0.0, -1.0, 0.0, 0.0, -1.0, 0.0, 0.0, -1.0, 0.0, 0.0, -1.0, 0.0, 0.0, -1.0, 0.0, 1.987e-07, -1.0, 0.0, 1.987e-07, -1.0, 0.0, 1.987e-07, -1.0, 0.0, 1.987e-07, -1.0, 0.0, 1.987e-07, -1.0, 0.0, 1.987e-07, -1.0, 0.0, 1.987e-07, -1.0, 0.0, 1.987e-07, -1.0, 0.0, 1.987e-07, -1.0, 7.761e-07, 1.118e-07, -1.0, 7.761e-07, 1.118e-07, -1.0, 7.761e-07, 1.118e-07, -1.0, 0.0, 0.0, -1.0, 0.0, 0.0, -1.0, 0.0, 0.0, -1.0, 0.0, 0.0, -1.0, 0.0, 0.0, -1.0, 0.0, 0.0, -1.0, 1.49e-06, -1.192e-06, -1.0, 1.49e-06, -1.192e-06, -1.0, 1.49e-06, -1.192e-06, -1.629e-07, -1.0, 1.629e-07, -1.629e-07, -1.0, 1.629e-07, -1.629e-07, -1.0, 1.629e-07, -1.629e-07, -1.0, 1.629e-07, -1.629e-07, -1.0, 1.629e-07, -1.629e-07, -1.0, 1.629e-07, 0.0, 1.0, -1.397e-07, 0.0, 1.0, -1.397e-07, 0.0, 1.0, -1.397e-07, 2.384e-06, 1.0, 0.0, 2.384e-06, 1.0, 0.0, 2.384e-06, 1.0, 0.0, 1.49e-07, 1.0, -2.484e-07, 1.49e-07, 1.0, -2.484e-07, 1.49e-07, 1.0, -2.484e-07, -1.192e-06, 1.0, 0.0, -1.192e-06, 1.0, 0.0, -1.192e-06, 1.0, 0.0, -1.192e-06, 1.0, 0.0, -1.192e-06, 1.0, 0.0, -1.192e-06, 1.0, 0.0, 8.941e-07, 1.0, 0.0, 8.941e-07, 1.0, 0.0, 8.941e-07, 1.0, 0.0, -1.788e-07, 1.0, -1.49e-07, -1.788e-07, 1.0, -1.49e-07, -1.788e-07, 1.0, -1.49e-07, 1.49e-07, 1.0, -2.484e-07, 1.49e-07, 1.0, -2.484e-07, 1.49e-07, 1.0, -2.484e-07, 5.96e-07, 1.0, 0.0, 5.96e-07, 1.0, 0.0, 5.96e-07, 1.0, 0.0, -8.882e-14, 1.0, 0.0, -8.882e-14, 1.0, 0.0, -8.882e-14, 1.0, 0.0, 2.98e-07, 1.0, -7.451e-07, 2.98e-07, 1.0, -7.451e-07, 2.98e-07, 1.0, -7.451e-07, 2.98e-07, 1.0, 0.0, 2.98e-07, 1.0, 0.0, 2.98e-07, 1.0, 0.0, 2.98e-07, 1.0, 0.0, 2.98e-07, 1.0, 0.0, 2.98e-07, 1.0, 0.0, 2.98e-07, 1.0, 0.0, 2.98e-07, 1.0, 0.0, 2.98e-07, 1.0, 0.0, 2.98e-07, 1.0, 0.0, 2.98e-07, 1.0, 0.0, 2.98e-07, 1.0, 0.0, 2.98e-07, 1.0, 0.0, 2.98e-07, 1.0, 0.0, 2.98e-07, 1.0, 0.0, 1.788e-07, 1.0, -1.49e-07, 1.788e-07, 1.0, -1.49e-07, 1.788e-07, 1.0, -1.49e-07, 8.941e-07, 1.0, 0.0, 8.941e-07, 1.0, 0.0, 8.941e-07, 1.0, 0.0, 1.421e-12, 1.0, -7.451e-07, 1.421e-12, 1.0, -7.451e-07, 1.421e-12, 1.0, -7.451e-07, 1.49e-07, 1.0, 0.0, 1.49e-07, 1.0, 0.0, 1.49e-07, 1.0, 0.0, 1.49e-07, 1.0, 1.242e-07, 1.49e-07, 1.0, 1.242e-07, 1.49e-07, 1.0, 1.242e-07, -2.98e-07, 1.0, -7.451e-07, -2.98e-07, 1.0, -7.451e-07, -2.98e-07, 1.0, -7.451e-07, -1.776e-13, 1.0, -7.451e-07, -1.776e-13, 1.0, -7.451e-07, -1.776e-13, 1.0, -7.451e-07, -1.776e-13, 1.0, -7.451e-07, -1.776e-13, 1.0, -7.451e-07, -1.776e-13, 1.0, -7.451e-07, 0.0, 1.0, 0.0, 0.0, 1.0, 0.0, 0.0, 1.0, 0.0, 0.0, 1.0, 0.0, 0.0, 1.0, 0.0, 0.0, 1.0, 0.0, 1.49e-07, 1.0, -3.725e-07, 1.49e-07, 1.0, -3.725e-07, 1.49e-07, 1.0, -3.725e-07, 1.49e-07, 1.0, 0.0, 1.49e-07, 1.0, 0.0, 1.49e-07, 1.0, 0.0, 0.0, 1.0, 0.0, 0.0, 1.0, 0.0, 0.0, 1.0, 0.0, 0.0, 1.0, -7.451e-07, 0.0, 1.0, -7.451e-07, 0.0, 1.0, -7.451e-07, 0.0, 1.0, -7.451e-07, 0.0, 1.0, -7.451e-07, 0.0, 1.0, -7.451e-07, 0.0, 1.0, 0.0, 0.0, 1.0, 0.0, 0.0, 1.0, 0.0, -7.105e-13, 1.0, -7.451e-07, -7.105e-13, 1.0, -7.451e-07, -7.105e-13, 1.0, -7.451e-07, -3.553e-13, 1.0, 0.0, -3.553e-13, 1.0, 0.0, -3.553e-13, 1.0, 0.0, 1.987e-07, 1.0, 0.0, 1.987e-07, 1.0, 0.0, 1.987e-07, 1.0, 0.0, 2.98e-07, 1.0, 0.0, 2.98e-07, 1.0, 0.0, 2.98e-07, 1.0, 0.0, 2.98e-07, 1.0, 0.0, 2.98e-07, 1.0, 0.0, 2.98e-07, 1.0, 0.0, 1.49e-07, 1.0, -7.451e-07, 1.49e-07, 1.0, -7.451e-07, 1.49e-07, 1.0, -7.451e-07, 1.49e-07, 1.0, 0.0, 1.49e-07, 1.0, 0.0, 1.49e-07, 1.0, 0.0, 1.49e-07, 1.0, 0.0, 1.49e-07, 1.0, 0.0, 1.49e-07, 1.0, 0.0, 1.49e-07, 1.0, -7.451e-07, 1.49e-07, 1.0, -7.451e-07, 1.49e-07, 1.0, -7.451e-07, 1.49e-07, 1.0, 0.0, 1.49e-07, 1.0, 0.0, 1.49e-07, 1.0, 0.0, 1.49e-07, 1.0, 0.0, 1.49e-07, 1.0, 0.0, 1.49e-07, 1.0, 0.0, 2.98e-07, 1.0, 0.0, 2.98e-07, 1.0, 0.0, 2.98e-07, 1.0, 0.0, 2.98e-07, 1.0, 0.0, 2.98e-07, 1.0, 0.0, 2.98e-07, 1.0, 0.0, 2.98e-07, 1.0, 0.0, 2.98e-07, 1.0, 0.0, 2.98e-07, 1.0, 0.0, 2.98e-07, 1.0, 0.0, 2.98e-07, 1.0, 0.0, 2.98e-07, 1.0, 0.0, 2.98e-07, 1.0, 7.451e-07, 2.98e-07, 1.0, 7.451e-07, 2.98e-07, 1.0, 7.451e-07, 1.987e-07, 1.0, 0.0, 1.987e-07, 1.0, 0.0, 1.987e-07, 1.0, 0.0, 1.987e-07, 1.0, -4.967e-07, 1.987e-07, 1.0, -4.967e-07, 1.987e-07, 1.0, -4.967e-07, 0.0, 1.0, 0.0, 0.0, 1.0, 0.0, 0.0, 1.0, 0.0, 0.0, 1.0, 0.0, 0.0, 1.0, 0.0, 0.0, 1.0, 0.0, 1.49e-07, 1.0, 0.0, 1.49e-07, 1.0, 0.0, 1.49e-07, 1.0, 0.0, 1.49e-07, 1.0, -7.451e-07, 1.49e-07, 1.0, -7.451e-07, 1.49e-07, 1.0, -7.451e-07, 9.934e-08, 1.0, -2.484e-07, 9.934e-08, 1.0, -2.484e-07, 9.934e-08, 1.0, -2.484e-07, 9.934e-08, 1.0, 2.484e-07, 9.934e-08, 1.0, 2.484e-07, 9.934e-08, 1.0, 2.484e-07, -2.98e-07, 1.0, 0.0, -2.98e-07, 1.0, 0.0, -2.98e-07, 1.0, 0.0, 0.0, 1.0, 0.0, 0.0, 1.0, 0.0, 0.0, 1.0, 0.0, 0.0, 1.0, -3.725e-07, 0.0, 1.0, -3.725e-07, 0.0, 1.0, -3.725e-07, 1.49e-07, 1.0, 0.0, 1.49e-07, 1.0, 0.0, 1.49e-07, 1.0, 0.0, 1.49e-07, 1.0, -7.451e-07, 1.49e-07, 1.0, -7.451e-07, 1.49e-07, 1.0, -7.451e-07, 0.0, 1.0, -7.451e-07, 0.0, 1.0, -7.451e-07, 0.0, 1.0, -7.451e-07, 0.0, 1.0, 0.0, 0.0, 1.0, 0.0, 0.0, 1.0, 0.0, 1.49e-07, 1.0, 3.725e-07, 1.49e-07, 1.0, 3.725e-07, 1.49e-07, 1.0, 3.725e-07, 2.98e-07, 1.0, -7.451e-07, 2.98e-07, 1.0, -7.451e-07, 2.98e-07, 1.0, -7.451e-07, 2.98e-07, 1.0, 0.0, 2.98e-07, 1.0, 0.0, 2.98e-07, 1.0, 0.0, 2.98e-07, 1.0, 0.0, 2.98e-07, 1.0, 0.0, 2.98e-07, 1.0, 0.0, 2.98e-07, 1.0, 0.0, 2.98e-07, 1.0, 0.0, 2.98e-07, 1.0, 0.0, 2.98e-07, 1.0, 0.0, 2.98e-07, 1.0, 0.0, 2.98e-07, 1.0, 0.0, 2.98e-07, 1.0, -3.725e-07, 2.98e-07, 1.0, -3.725e-07, 2.98e-07, 1.0, -3.725e-07, 2.98e-07, 1.0, -7.451e-07, 2.98e-07, 1.0, -7.451e-07, 2.98e-07, 1.0, -7.451e-07, 1.987e-07, 1.0, 0.0, 1.987e-07, 1.0, 0.0, 1.987e-07, 1.0, 0.0, 1.987e-07, 1.0, 0.0, 1.987e-07, 1.0, 0.0, 1.987e-07, 1.0, 0.0, 5.96e-07, 1.0, 0.0, 5.96e-07, 1.0, 0.0, 5.96e-07, 1.0, 0.0, 1.49e-07, 1.0, 1.49e-06, 1.49e-07, 1.0, 1.49e-06, 1.49e-07, 1.0, 1.49e-06, 1.987e-07, 1.0, -2.484e-07, 1.987e-07, 1.0, -2.484e-07, 1.987e-07, 1.0, -2.484e-07, 1.49e-07, 1.0, 0.0, 1.49e-07, 1.0, 0.0, 1.49e-07, 1.0, 0.0, 0.0, 1.0, 0.0, 0.0, 1.0, 0.0, 0.0, 1.0, 0.0, 0.0, 1.0, -7.451e-07, 0.0, 1.0, -7.451e-07, 0.0, 1.0, -7.451e-07, 0.0, 1.0, 0.0, 0.0, 1.0, 0.0, 0.0, 1.0, 0.0, 1.49e-07, 1.0, 0.0, 1.49e-07, 1.0, 0.0, 1.49e-07, 1.0, 0.0, -2.98e-07, 1.0, 0.0, -2.98e-07, 1.0, 0.0, -2.98e-07, 1.0, 0.0, 2.98e-07, 1.0, 0.0, 2.98e-07, 1.0, 0.0, 2.98e-07, 1.0, 0.0, 0.0, 1.0, -7.451e-07, 0.0, 1.0, -7.451e-07, 0.0, 1.0, -7.451e-07, 0.0, 1.0, -7.451e-07, 0.0, 1.0, -7.451e-07, 0.0, 1.0, -7.451e-07, 1.49e-07, 1.0, 7.451e-07, 1.49e-07, 1.0, 7.451e-07, 1.49e-07, 1.0, 7.451e-07, 1.49e-07, 1.0, 3.725e-07, 1.49e-07, 1.0, 3.725e-07, 1.49e-07, 1.0, 3.725e-07, 9.934e-08, 1.0, -9.934e-07, 9.934e-08, 1.0, -9.934e-07, 9.934e-08, 1.0, -9.934e-07, 9.934e-08, 1.0, -9.934e-07, 9.934e-08, 1.0, -9.934e-07, 9.934e-08, 1.0, -9.934e-07, 1.49e-07, 1.0, 0.0, 1.49e-07, 1.0, 0.0, 1.49e-07, 1.0, 0.0, 1.49e-07, 1.0, 0.0, 1.49e-07, 1.0, 0.0, 1.49e-07, 1.0, 0.0, 1.49e-07, 1.0, 7.451e-07, 1.49e-07, 1.0, 7.451e-07, 1.49e-07, 1.0, 7.451e-07, 1.49e-07, 1.0, 0.0, 1.49e-07, 1.0, 0.0, 1.49e-07, 1.0, 0.0, 7.451e-08, 1.0, -2.794e-07, 7.451e-08, 1.0, -2.794e-07, 7.451e-08, 1.0, -2.794e-07, -2.98e-07, 1.0, -4.967e-07, -2.98e-07, 1.0, -4.967e-07, -2.98e-07, 1.0, -4.967e-07, 0.0, 1.0, 0.0, 0.0, 1.0, 0.0, 0.0, 1.0, 0.0, 0.0, 1.0, 0.0, 0.0, 1.0, 0.0, 0.0, 1.0, 0.0, 0.0, 1.0, 0.0, 0.0, 1.0, 0.0, 0.0, 1.0, 0.0, 0.0, 1.0, -3.725e-07, 0.0, 1.0, -3.725e-07, 0.0, 1.0, -3.725e-07, 0.0, 1.0, 0.0, 0.0, 1.0, 0.0, 0.0, 1.0, 0.0, 2.98e-07, 1.0, 0.0, 2.98e-07, 1.0, 0.0, 2.98e-07, 1.0, 0.0, 2.98e-07, 1.0, 0.0, 2.98e-07, 1.0, 0.0, 2.98e-07, 1.0, 0.0, 2.98e-07, 1.0, -3.725e-07, 2.98e-07, 1.0, -3.725e-07, 2.98e-07, 1.0, -3.725e-07, 2.98e-07, 1.0, 0.0, 2.98e-07, 1.0, 0.0, 2.98e-07, 1.0, 0.0, 2.98e-07, 1.0, 0.0, 2.98e-07, 1.0, 0.0, 2.98e-07, 1.0, 0.0, 2.98e-07, 1.0, 0.0, 2.98e-07, 1.0, 0.0, 2.98e-07, 1.0, 0.0, 2.98e-07, 1.0, 0.0, 2.98e-07, 1.0, 0.0, 2.98e-07, 1.0, 0.0, 2.98e-07, 1.0, 0.0, 2.98e-07, 1.0, 0.0, 2.98e-07, 1.0, 0.0, 2.98e-07, 1.0, -7.451e-07, 2.98e-07, 1.0, -7.451e-07, 2.98e-07, 1.0, -7.451e-07, 2.98e-07, 1.0, 0.0, 2.98e-07, 1.0, 0.0, 2.98e-07, 1.0, 0.0, 2.98e-07, 1.0, 0.0, 2.98e-07, 1.0, 0.0, 2.98e-07, 1.0, 0.0, 2.98e-07, 1.0, 0.0, 2.98e-07, 1.0, 0.0, 2.98e-07, 1.0, 0.0, 2.98e-07, 1.0, 0.0, 2.98e-07, 1.0, 0.0, 2.98e-07, 1.0, 0.0, 2.98e-07, 1.0, 0.0, 2.98e-07, 1.0, 0.0, 2.98e-07, 1.0, 0.0, 2.98e-07, 1.0, -7.451e-07, 2.98e-07, 1.0, -7.451e-07, 2.98e-07, 1.0, -7.451e-07, 2.98e-07, 1.0, -3.725e-07, 2.98e-07, 1.0, -3.725e-07, 2.98e-07, 1.0, -3.725e-07, 2.98e-07, 1.0, 0.0, 2.98e-07, 1.0, 0.0, 2.98e-07, 1.0, 0.0, 2.98e-07, 1.0, 0.0, 2.98e-07, 1.0, 0.0, 2.98e-07, 1.0, 0.0, 2.98e-07, 1.0, -3.725e-07, 2.98e-07, 1.0, -3.725e-07, 2.98e-07, 1.0, -3.725e-07, 2.98e-07, 1.0, 0.0, 2.98e-07, 1.0, 0.0, 2.98e-07, 1.0, 0.0, 2.98e-07, 1.0, 0.0, 2.98e-07, 1.0, 0.0, 2.98e-07, 1.0, 0.0, 2.98e-07, 1.0, -3.725e-07, 2.98e-07, 1.0, -3.725e-07, 2.98e-07, 1.0, -3.725e-07, 2.98e-07, 1.0, 0.0, 2.98e-07, 1.0, 0.0, 2.98e-07, 1.0, 0.0, 4.47e-07, 1.0, -3.725e-07, 4.47e-07, 1.0, -3.725e-07, 4.47e-07, 1.0, -3.725e-07, -8.941e-07, 1.0, -7.451e-07, -8.941e-07, 1.0, -7.451e-07, -8.941e-07, 1.0, -7.451e-07, 1.192e-06, 1.0, 7.451e-07, 1.192e-06, 1.0, 7.451e-07, 1.192e-06, 1.0, 7.451e-07, -8.941e-07, 1.0, 0.0, -8.941e-07, 1.0, 0.0, -8.941e-07, 1.0, 0.0, -2.98e-07, 1.0, 0.0, -2.98e-07, 1.0, 0.0, -2.98e-07, 1.0, 0.0, 4.47e-07, 1.0, -3.725e-07, 4.47e-07, 1.0, -3.725e-07, 4.47e-07, 1.0, -3.725e-07, 4.47e-07, 1.0, 0.0, 4.47e-07, 1.0, 0.0, 4.47e-07, 1.0, 0.0, 5.96e-07, 1.0, 0.0, 5.96e-07, 1.0, 0.0, 5.96e-07, 1.0, 0.0, 2.682e-06, 1.0, 0.0, 2.682e-06, 1.0, 0.0, 2.682e-06, 1.0, 0.0, -1.49e-06, 1.0, 0.0, -1.49e-06, 1.0, 0.0, -1.49e-06, 1.0, 0.0, 8.345e-07, 1.0, 0.0, 8.345e-07, 1.0, 0.0, 8.345e-07, 1.0, 0.0, -5.96e-07, 1.0, -7.451e-07, -5.96e-07, 1.0, -7.451e-07, -5.96e-07, 1.0, -7.451e-07, -5.96e-07, 1.0, 0.0, -5.96e-07, 1.0, 0.0, -5.96e-07, 1.0, 0.0, 2.98e-07, 1.0, 0.0, 2.98e-07, 1.0, 0.0, 2.98e-07, 1.0, 0.0, 2.98e-07, 1.0, -1.242e-07, 2.98e-07, 1.0, -1.242e-07, 2.98e-07, 1.0, -1.242e-07, 0.0, 1.0, 0.0, 0.0, 1.0, 0.0, 0.0, 1.0, 0.0, 0.0, 1.0, -7.451e-07, 0.0, 1.0, -7.451e-07, 0.0, 1.0, -7.451e-07, 0.0, 1.0, -1.49e-07, 0.0, 1.0, -1.49e-07, 0.0, 1.0, -1.49e-07, 0.0, 1.0, 0.0, 0.0, 1.0, 0.0, 0.0, 1.0, 0.0, 0.0, 1.0, 0.0, 0.0, 1.0, 0.0, 0.0, 1.0, 0.0, 0.0, 1.0, -2.484e-07, 0.0, 1.0, -2.484e-07, 0.0, 1.0, -2.484e-07, 0.0, 1.0, 0.0, 0.0, 1.0, 0.0, 0.0, 1.0, 0.0, 5.96e-07, 1.0, 0.0, 5.96e-07, 1.0, 0.0, 5.96e-07, 1.0, 0.0, 1.49e-07, 1.0, 0.0, 1.49e-07, 1.0, 0.0, 1.49e-07, 1.0, 0.0, 1.49e-07, 1.0, -3.725e-07, 1.49e-07, 1.0, -3.725e-07, 1.49e-07, 1.0, -3.725e-07, 2.98e-07, 1.0, -7.451e-07, 2.98e-07, 1.0, -7.451e-07, 2.98e-07, 1.0, -7.451e-07, 2.98e-07, 1.0, 0.0, 2.98e-07, 1.0, 0.0, 2.98e-07, 1.0, 0.0, 2.235e-07, 1.0, -1.863e-07, 2.235e-07, 1.0, -1.863e-07, 2.235e-07, 1.0, -1.863e-07, 4.47e-07, 1.0, -1.863e-07, 4.47e-07, 1.0, -1.863e-07, 4.47e-07, 1.0, -1.863e-07, 1.49e-07, 1.0, 0.0, 1.49e-07, 1.0, 0.0, 1.49e-07, 1.0, 0.0, 1.49e-07, 1.0, -7.451e-07, 1.49e-07, 1.0, -7.451e-07, 1.49e-07, 1.0, -7.451e-07, 2.98e-07, 1.0, 0.0, 2.98e-07, 1.0, 0.0, 2.98e-07, 1.0, 0.0, 2.98e-07, 1.0, -7.451e-07, 2.98e-07, 1.0, -7.451e-07, 2.98e-07, 1.0, -7.451e-07, 2.98e-07, 1.0, 0.0, 2.98e-07, 1.0, 0.0, 2.98e-07, 1.0, 0.0, 2.98e-07, 1.0, 0.0, 2.98e-07, 1.0, 0.0, 2.98e-07, 1.0, 0.0, 2.98e-07, 1.0, -3.725e-07, 2.98e-07, 1.0, -3.725e-07, 2.98e-07, 1.0, -3.725e-07, 2.98e-07, 1.0, 0.0, 2.98e-07, 1.0, 0.0, 2.98e-07, 1.0, 0.0, 2.98e-07, 1.0, -1.49e-06, 2.98e-07, 1.0, -1.49e-06, 2.98e-07, 1.0, -1.49e-06, 2.98e-07, 1.0, 0.0, 2.98e-07, 1.0, 0.0, 2.98e-07, 1.0, 0.0, -1.49e-07, 1.0, -3.725e-07, -1.49e-07, 1.0, -3.725e-07, -1.49e-07, 1.0, -3.725e-07, 2.98e-07, 1.0, 0.0, 2.98e-07, 1.0, 0.0, 2.98e-07, 1.0, 0.0, -2.98e-07, 1.0, 0.0, -2.98e-07, 1.0, 0.0, -2.98e-07, 1.0, 0.0, -8.882e-14, 1.0, 0.0, -8.882e-14, 1.0, 0.0, -8.882e-14, 1.0, 0.0, 0.0, 1.0, 0.0, 0.0, 1.0, 0.0, 0.0, 1.0, 0.0, 9.934e-08, 1.0, 2.484e-07, 9.934e-08, 1.0, 2.484e-07, 9.934e-08, 1.0, 2.484e-07, 9.934e-08, 1.0, -4.967e-07, 9.934e-08, 1.0, -4.967e-07, 9.934e-08, 1.0, -4.967e-07, 0.0, 1.0, 1.49e-06, 0.0, 1.0, 1.49e-06, 0.0, 1.0, 1.49e-06, 0.0, 1.0, -3.725e-07, 0.0, 1.0, -3.725e-07, 0.0, 1.0, -3.725e-07, 9.934e-08, 1.0, 1.987e-06, 9.934e-08, 1.0, 1.987e-06, 9.934e-08, 1.0, 1.987e-06, 9.934e-08, 1.0, -4.967e-07, 9.934e-08, 1.0, -4.967e-07, 9.934e-08, 1.0, -4.967e-07, 1.49e-07, 1.0, 7.451e-07, 1.49e-07, 1.0, 7.451e-07, 1.49e-07, 1.0, 7.451e-07, 1.49e-07, 1.0, 0.0, 1.49e-07, 1.0, 0.0, 1.49e-07, 1.0, 0.0, 1.49e-07, 1.0, 0.0, 1.49e-07, 1.0, 0.0, 1.49e-07, 1.0, 0.0, 2.98e-07, 1.0, 0.0, 2.98e-07, 1.0, 0.0, 2.98e-07, 1.0, 0.0, 2.98e-07, 1.0, 0.0, 2.98e-07, 1.0, 0.0, 2.98e-07, 1.0, 0.0, 2.98e-07, 1.0, -7.451e-07, 2.98e-07, 1.0, -7.451e-07, 2.98e-07, 1.0, -7.451e-07, 2.98e-07, 1.0, 0.0, 2.98e-07, 1.0, 0.0, 2.98e-07, 1.0, 0.0, 2.98e-07, 1.0, 0.0, 2.98e-07, 1.0, 0.0, 2.98e-07, 1.0, 0.0, 2.98e-07, 1.0, -7.451e-07, 2.98e-07, 1.0, -7.451e-07, 2.98e-07, 1.0, -7.451e-07, 2.98e-07, 1.0, 0.0, 2.98e-07, 1.0, 0.0, 2.98e-07, 1.0, 0.0, 2.98e-07, 1.0, 0.0, 2.98e-07, 1.0, 0.0, 2.98e-07, 1.0, 0.0, 2.98e-07, 1.0, -1.49e-06, 2.98e-07, 1.0, -1.49e-06, 2.98e-07, 1.0, -1.49e-06, 2.98e-07, 1.0, 0.0, 2.98e-07, 1.0, 0.0, 2.98e-07, 1.0, 0.0, 1.49e-07, 1.0, 0.0, 1.49e-07, 1.0, 0.0, 1.49e-07, 1.0, 0.0, 1.49e-07, 1.0, 0.0, 1.49e-07, 1.0, 0.0, 1.49e-07, 1.0, 0.0, 1.49e-07, 1.0, -3.725e-07, 1.49e-07, 1.0, -3.725e-07, 1.49e-07, 1.0, -3.725e-07, 1.49e-07, 1.0, -7.451e-07, 1.49e-07, 1.0, -7.451e-07, 1.49e-07, 1.0, -7.451e-07, 1.49e-07, 1.0, 0.0, 1.49e-07, 1.0, 0.0, 1.49e-07, 1.0, 0.0, 1.49e-07, 1.0, 0.0, 1.49e-07, 1.0, 0.0, 1.49e-07, 1.0, 0.0, 1.49e-07, 1.0, 0.0, 1.49e-07, 1.0, 0.0, 1.49e-07, 1.0, 0.0, 1.49e-07, 1.0, -7.451e-07, 1.49e-07, 1.0, -7.451e-07, 1.49e-07, 1.0, -7.451e-07, 2.98e-07, 1.0, 0.0, 2.98e-07, 1.0, 0.0, 2.98e-07, 1.0, 0.0, 2.98e-07, 1.0, 0.0, 2.98e-07, 1.0, 0.0, 2.98e-07, 1.0, 0.0, 2.98e-07, 1.0, 0.0, 2.98e-07, 1.0, 0.0, 2.98e-07, 1.0, 0.0, 2.98e-07, 1.0, -7.451e-07, 2.98e-07, 1.0, -7.451e-07, 2.98e-07, 1.0, -7.451e-07, 1.49e-07, 1.0, 0.0, 1.49e-07, 1.0, 0.0, 1.49e-07, 1.0, 0.0, 1.49e-07, 1.0, -7.451e-07, 1.49e-07, 1.0, -7.451e-07, 1.49e-07, 1.0, -7.451e-07, 1.49e-07, 1.0, 0.0, 1.49e-07, 1.0, 0.0, 1.49e-07, 1.0, 0.0, 4.47e-07, 1.0, 0.0, 4.47e-07, 1.0, 0.0, 4.47e-07, 1.0, 0.0, 2.98e-07, 1.0, 0.0, 2.98e-07, 1.0, 0.0, 2.98e-07, 1.0, 0.0, 1.49e-07, 1.0, 3.725e-07, 1.49e-07, 1.0, 3.725e-07, 1.49e-07, 1.0, 3.725e-07, 7.105e-13, 1.0, -7.451e-07, 7.105e-13, 1.0, -7.451e-07, 7.105e-13, 1.0, -7.451e-07, 1.49e-07, 1.0, 0.0, 1.49e-07, 1.0, 0.0, 1.49e-07, 1.0, 0.0, 1.49e-07, 1.0, -3.725e-07, 1.49e-07, 1.0, -3.725e-07, 1.49e-07, 1.0, -3.725e-07, 0.0, 1.0, -7.451e-07, 0.0, 1.0, -7.451e-07, 0.0, 1.0, -7.451e-07, 1.49e-07, 1.0, 0.0, 1.49e-07, 1.0, 0.0, 1.49e-07, 1.0, 0.0, 1.49e-07, 1.0, 0.0, 1.49e-07, 1.0, 0.0, 1.49e-07, 1.0, 0.0, 1.49e-07, 1.0, 0.0, 1.49e-07, 1.0, 0.0, 1.49e-07, 1.0, 0.0, 1.49e-07, 1.0, 0.0, 1.49e-07, 1.0, 0.0, 1.49e-07, 1.0, 0.0, 7.451e-08, 1.0, 0.0, 7.451e-08, 1.0, 0.0, 7.451e-08, 1.0, 0.0, 1.49e-07, 1.0, -7.451e-07, 1.49e-07, 1.0, -7.451e-07, 1.49e-07, 1.0, -7.451e-07, 1.49e-07, 1.0, 0.0, 1.49e-07, 1.0, 0.0, 1.49e-07, 1.0, 0.0, -2.98e-07, 1.0, 0.0, -2.98e-07, 1.0, 0.0, -2.98e-07, 1.0, 0.0, 2.98e-07, 1.0, 0.0, 2.98e-07, 1.0, 0.0, 2.98e-07, 1.0, 0.0, 2.98e-07, 1.0, -2.484e-07, 2.98e-07, 1.0, -2.484e-07, 2.98e-07, 1.0, -2.484e-07, 1.49e-07, 1.0, 0.0, 1.49e-07, 1.0, 0.0, 1.49e-07, 1.0, 0.0, 1.49e-07, 1.0, 0.0, 1.49e-07, 1.0, 0.0, 1.49e-07, 1.0, 0.0, -1.49e-07, 1.0, -3.725e-07, -1.49e-07, 1.0, -3.725e-07, -1.49e-07, 1.0, -3.725e-07, 0.0, 1.0, 0.0, 0.0, 1.0, 0.0, 0.0, 1.0, 0.0, 0.0, 1.0, -3.725e-07, 0.0, 1.0, -3.725e-07, 0.0, 1.0, -3.725e-07, 0.0, 1.0, 0.0, 0.0, 1.0, 0.0, 0.0, 1.0, 0.0, 0.0, 1.0, 0.0, 0.0, 1.0, 0.0, 0.0, 1.0, 0.0, 0.0, 1.0, 0.0, 0.0, 1.0, 0.0, 0.0, 1.0, 0.0, 0.0, 1.0, 0.0, 0.0, 1.0, 0.0, 0.0, 1.0, 0.0, 0.0, 1.0, -7.451e-07, 0.0, 1.0, -7.451e-07, 0.0, 1.0, -7.451e-07, 0.0, 1.0, -7.451e-07, 0.0, 1.0, -7.451e-07, 0.0, 1.0, -7.451e-07, 0.0, 1.0, 0.0, 0.0, 1.0, 0.0, 0.0, 1.0, 0.0, 0.0, 1.0, 0.0, 0.0, 1.0, 0.0, 0.0, 1.0, 0.0, 0.0, 1.0, 0.0, 0.0, 1.0, 0.0, 0.0, 1.0, 0.0, 0.0, 1.0, -2.484e-07, 0.0, 1.0, -2.484e-07, 0.0, 1.0, -2.484e-07, 0.0, 1.0, 0.0, 0.0, 1.0, 0.0, 0.0, 1.0, 0.0, 0.0, 1.0, -2.484e-07, 0.0, 1.0, -2.484e-07, 0.0, 1.0, -2.484e-07, 0.0, 1.0, 0.0, 0.0, 1.0, 0.0, 0.0, 1.0, 0.0, 0.0, 1.0, -1.192e-05, 0.0, 1.0, -1.192e-05, 0.0, 1.0, -1.192e-05, 0.0, 1.0, 0.0, 0.0, 1.0, 0.0, 0.0, 1.0, 0.0, 1.49e-07, 1.0, 0.0, 1.49e-07, 1.0, 0.0, 1.49e-07, 1.0, 0.0])] * 3)])

# ---- objects
ob_layer0 = bpy.data.objects.new('Layer0', me_untitled)

# ---- transforms, parenting, visibility, modifiers, constraints
ob_layer0.location = (0.0, 0.0, 0.0)
ob_layer0.rotation_euler = (1.571, -0.0, 0.0)

# ---- collection membership
col_collection.objects.link(ob_layer0)

# ---- scene / render settings (as saved in the file)
scene.frame_start = 1; scene.frame_end = 250; scene.frame_set(1)
scene.render.engine = 'BLENDER_EEVEE_NEXT'
scene.cycles.sampling_pattern = 'TABULATED_SOBOL'
scene.cycles.use_light_tree = False
scene.view_settings.view_transform = 'Filmic'
bpy.context.view_layer.update()

# ---- added for rendering (the .blend has no active camera and no usable light): camera, sun
cam_auto = bpy.data.cameras.new('AutoCamera')
cam_auto.lens = 50.0
cam_auto.sensor_width = 36.0
cam_auto.clip_end = 1000.0
ob_auto_camera = bpy.data.objects.new('AutoCamera', cam_auto)
scene.collection.objects.link(ob_auto_camera)
ob_auto_camera.location = (2.126, -2.55121, 1.9008)
ob_auto_camera.rotation_euler = (1.09748, -7.21219e-08, 0.694738)
scene.camera = ob_auto_camera
light_auto_sun = bpy.data.lights.new('AutoSun', 'SUN')
light_auto_sun.energy = 3.0
light_auto_sun.angle = 0.0523599
ob_auto_sun = bpy.data.objects.new('AutoSun', light_auto_sun)
scene.collection.objects.link(ob_auto_sun)
ob_auto_sun.rotation_euler = (0.872665, 0.174533, 0.523599)
bpy.context.view_layer.update()
